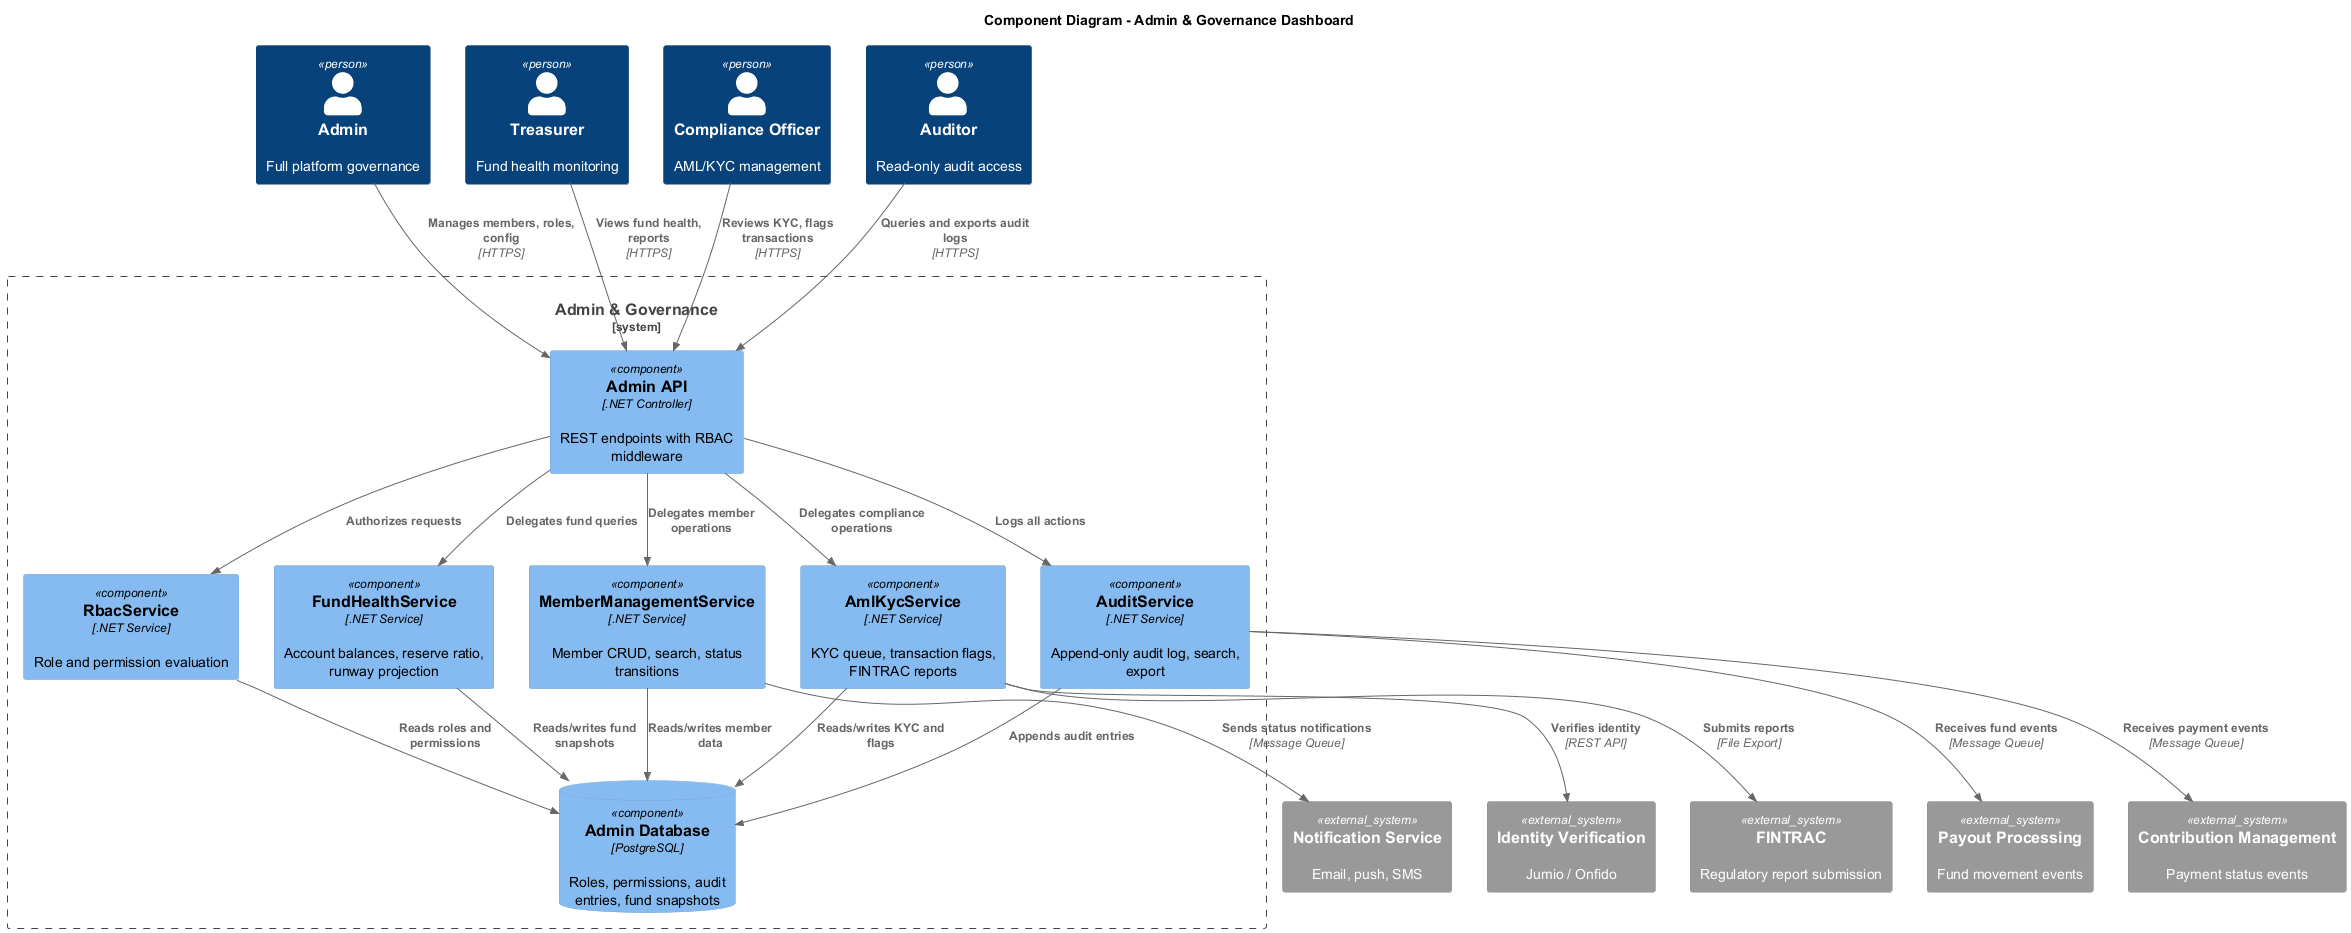

The diagram above was rendered by PlantUML. Its source (embedded in the PNG):
@startuml c4-component-admin
!include <C4/C4_Component>

title Component Diagram - Admin & Governance Dashboard

Person(admin, "Admin", "Full platform governance")
Person(treasurer, "Treasurer", "Fund health monitoring")
Person(compliance, "Compliance Officer", "AML/KYC management")
Person(auditor, "Auditor", "Read-only audit access")

System_Boundary(admin_bc, "Admin & Governance") {
  Component(adminApi, "Admin API", ".NET Controller", "REST endpoints with RBAC middleware")
  Component(rbacService, "RbacService", ".NET Service", "Role and permission evaluation")
  Component(fundHealth, "FundHealthService", ".NET Service", "Account balances, reserve ratio, runway projection")
  Component(memberMgmt, "MemberManagementService", ".NET Service", "Member CRUD, search, status transitions")
  Component(amlKyc, "AmlKycService", ".NET Service", "KYC queue, transaction flags, FINTRAC reports")
  Component(auditService, "AuditService", ".NET Service", "Append-only audit log, search, export")
  ComponentDb(adminDb, "Admin Database", "PostgreSQL", "Roles, permissions, audit entries, fund snapshots")
}

System_Ext(idVerify, "Identity Verification", "Jumio / Onfido")
System_Ext(notifSvc, "Notification Service", "Email, push, SMS")
System_Ext(payoutSvc, "Payout Processing", "Fund movement events")
System_Ext(contribSvc, "Contribution Management", "Payment status events")
System_Ext(fintrac, "FINTRAC", "Regulatory report submission")

Rel(admin, adminApi, "Manages members, roles, config", "HTTPS")
Rel(treasurer, adminApi, "Views fund health, reports", "HTTPS")
Rel(compliance, adminApi, "Reviews KYC, flags transactions", "HTTPS")
Rel(auditor, adminApi, "Queries and exports audit logs", "HTTPS")

Rel(adminApi, rbacService, "Authorizes requests")
Rel(adminApi, fundHealth, "Delegates fund queries")
Rel(adminApi, memberMgmt, "Delegates member operations")
Rel(adminApi, amlKyc, "Delegates compliance operations")
Rel(adminApi, auditService, "Logs all actions")

Rel(rbacService, adminDb, "Reads roles and permissions")
Rel(fundHealth, adminDb, "Reads/writes fund snapshots")
Rel(memberMgmt, adminDb, "Reads/writes member data")
Rel(amlKyc, adminDb, "Reads/writes KYC and flags")
Rel(auditService, adminDb, "Appends audit entries")

Rel(amlKyc, idVerify, "Verifies identity", "REST API")
Rel(amlKyc, fintrac, "Submits reports", "File Export")
Rel(memberMgmt, notifSvc, "Sends status notifications", "Message Queue")
Rel(auditService, payoutSvc, "Receives fund events", "Message Queue")
Rel(auditService, contribSvc, "Receives payment events", "Message Queue")

@enduml